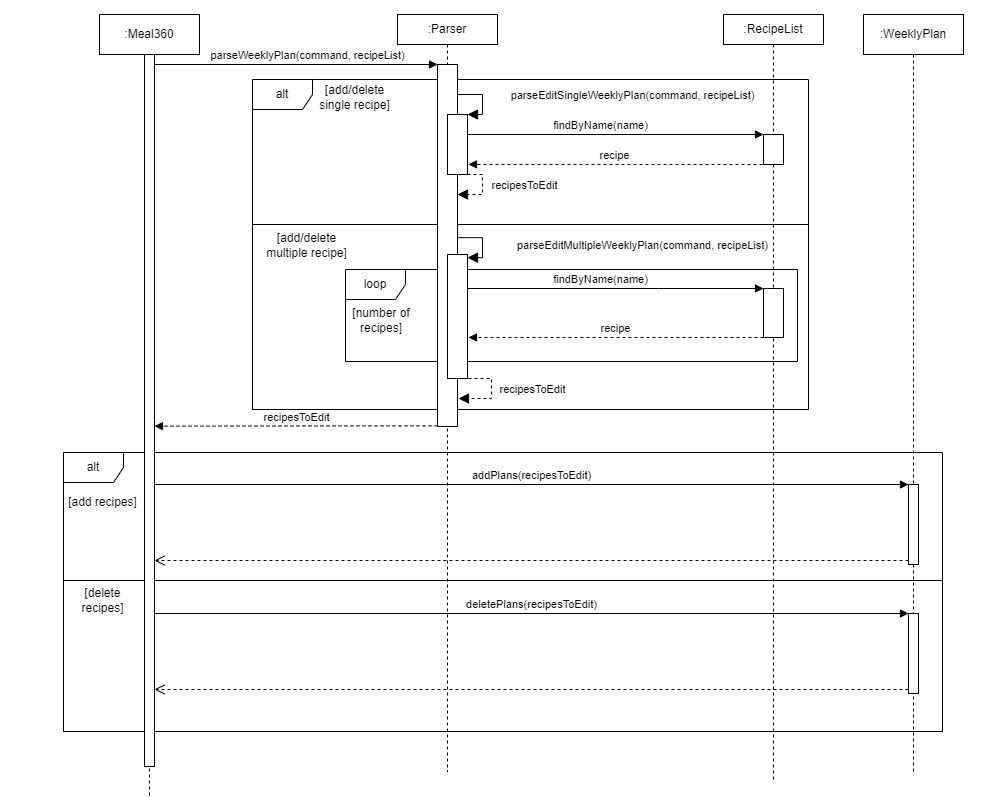

The diagram above was exported from draw.io. Its source (the exported page's mxGraphModel, read from the mxfile embedded in the PNG):
<mxGraphModel dx="2097" dy="734" grid="0" gridSize="10" guides="1" tooltips="1" connect="1" arrows="1" fold="1" page="1" pageScale="1" pageWidth="850" pageHeight="1100" math="0" shadow="0">
  <root>
    <mxCell id="0" />
    <mxCell id="1" parent="0" />
    <mxCell id="sE_Y2_Jf2JV9OKqJufNB-25" value="" style="rounded=0;whiteSpace=wrap;html=1;strokeColor=none;" vertex="1" parent="1">
      <mxGeometry x="-92" y="36" width="981" height="793" as="geometry" />
    </mxCell>
    <mxCell id="sE_Y2_Jf2JV9OKqJufNB-16" value="" style="rounded=0;whiteSpace=wrap;html=1;" vertex="1" parent="1">
      <mxGeometry x="-29" y="616" width="879" height="151" as="geometry" />
    </mxCell>
    <mxCell id="sE_Y2_Jf2JV9OKqJufNB-8" value="alt" style="shape=umlFrame;whiteSpace=wrap;html=1;pointerEvents=0;" vertex="1" parent="1">
      <mxGeometry x="-29" y="488" width="879" height="128" as="geometry" />
    </mxCell>
    <mxCell id="eVLXVwyf9Lb1JWxI9B7_-4" value="" style="rounded=0;whiteSpace=wrap;html=1;fillColor=none;" parent="1" vertex="1">
      <mxGeometry x="160" y="260" width="556" height="185" as="geometry" />
    </mxCell>
    <mxCell id="sE_Y2_Jf2JV9OKqJufNB-4" value="loop" style="shape=umlFrame;whiteSpace=wrap;html=1;" vertex="1" parent="1">
      <mxGeometry x="253" y="305" width="452" height="92" as="geometry" />
    </mxCell>
    <mxCell id="eVLXVwyf9Lb1JWxI9B7_-20" value="recipesToEdit" style="html=1;verticalAlign=bottom;endArrow=block;edgeStyle=elbowEdgeStyle;elbow=vertical;curved=0;rounded=0;dashed=1;movable=1;resizable=1;rotatable=1;deletable=1;editable=1;connectable=1;" parent="1" edge="1" target="sE_Y2_Jf2JV9OKqJufNB-14">
      <mxGeometry width="80" relative="1" as="geometry">
        <mxPoint x="345" y="461.3333333333333" as="sourcePoint" />
        <mxPoint x="140" y="460.99999999999994" as="targetPoint" />
      </mxGeometry>
    </mxCell>
    <mxCell id="aVTwf816iTMgkMdp0P0Y-4" value="alt" style="shape=umlFrame;whiteSpace=wrap;html=1;pointerEvents=0;" parent="1" vertex="1">
      <mxGeometry x="160" y="115" width="556" height="145" as="geometry" />
    </mxCell>
    <mxCell id="pLzLmuxg1x--91k32gYR-6" value=":RecipeList" style="shape=umlLifeline;perimeter=lifelinePerimeter;whiteSpace=wrap;html=1;container=1;dropTarget=0;collapsible=0;recursiveResize=0;outlineConnect=0;portConstraint=eastwest;newEdgeStyle={&quot;edgeStyle&quot;:&quot;elbowEdgeStyle&quot;,&quot;elbow&quot;:&quot;vertical&quot;,&quot;curved&quot;:0,&quot;rounded&quot;:0};size=30;" parent="1" vertex="1">
      <mxGeometry x="631" y="50" width="100" height="765" as="geometry" />
    </mxCell>
    <mxCell id="pLzLmuxg1x--91k32gYR-4" value="" style="html=1;points=[];perimeter=orthogonalPerimeter;outlineConnect=0;targetShapes=umlLifeline;portConstraint=eastwest;newEdgeStyle={&quot;edgeStyle&quot;:&quot;elbowEdgeStyle&quot;,&quot;elbow&quot;:&quot;vertical&quot;,&quot;curved&quot;:0,&quot;rounded&quot;:0};" parent="pLzLmuxg1x--91k32gYR-6" vertex="1">
      <mxGeometry x="40" y="120" width="20" height="30" as="geometry" />
    </mxCell>
    <mxCell id="pLzLmuxg1x--91k32gYR-5" value=":Parser" style="shape=umlLifeline;perimeter=lifelinePerimeter;whiteSpace=wrap;html=1;container=1;dropTarget=0;collapsible=0;recursiveResize=0;outlineConnect=0;portConstraint=eastwest;newEdgeStyle={&quot;edgeStyle&quot;:&quot;elbowEdgeStyle&quot;,&quot;elbow&quot;:&quot;vertical&quot;,&quot;curved&quot;:0,&quot;rounded&quot;:0};size=30;" parent="1" vertex="1">
      <mxGeometry x="305" y="50" width="100" height="757" as="geometry" />
    </mxCell>
    <mxCell id="pLzLmuxg1x--91k32gYR-3" value="" style="html=1;points=[];perimeter=orthogonalPerimeter;outlineConnect=0;targetShapes=umlLifeline;portConstraint=eastwest;newEdgeStyle={&quot;edgeStyle&quot;:&quot;elbowEdgeStyle&quot;,&quot;elbow&quot;:&quot;vertical&quot;,&quot;curved&quot;:0,&quot;rounded&quot;:0};" parent="pLzLmuxg1x--91k32gYR-5" vertex="1">
      <mxGeometry x="40" y="50" width="20" height="362" as="geometry" />
    </mxCell>
    <mxCell id="aVTwf816iTMgkMdp0P0Y-3" value="" style="html=1;points=[];perimeter=orthogonalPerimeter;outlineConnect=0;targetShapes=umlLifeline;portConstraint=eastwest;newEdgeStyle={&quot;edgeStyle&quot;:&quot;elbowEdgeStyle&quot;,&quot;elbow&quot;:&quot;vertical&quot;,&quot;curved&quot;:0,&quot;rounded&quot;:0};" parent="pLzLmuxg1x--91k32gYR-5" vertex="1">
      <mxGeometry x="50" y="100" width="20" height="60" as="geometry" />
    </mxCell>
    <mxCell id="pLzLmuxg1x--91k32gYR-8" value="parseWeeklyPlan(command, recipeList)" style="html=1;verticalAlign=bottom;endArrow=block;edgeStyle=elbowEdgeStyle;elbow=vertical;curved=0;rounded=0;" parent="1" target="pLzLmuxg1x--91k32gYR-3" edge="1">
      <mxGeometry x="0.2529" width="80" relative="1" as="geometry">
        <mxPoint x="119" y="100" as="sourcePoint" />
        <mxPoint x="290" y="100" as="targetPoint" />
        <mxPoint as="offset" />
        <Array as="points">
          <mxPoint x="58" y="100" />
        </Array>
      </mxGeometry>
    </mxCell>
    <mxCell id="pLzLmuxg1x--91k32gYR-11" value="findByName(name)" style="html=1;verticalAlign=bottom;endArrow=block;edgeStyle=elbowEdgeStyle;elbow=vertical;curved=0;rounded=0;" parent="1" source="aVTwf816iTMgkMdp0P0Y-3" edge="1" target="pLzLmuxg1x--91k32gYR-4">
      <mxGeometry x="-0.1012" width="80" relative="1" as="geometry">
        <mxPoint x="380" y="170" as="sourcePoint" />
        <mxPoint x="720" y="170" as="targetPoint" />
        <mxPoint as="offset" />
        <Array as="points">
          <mxPoint x="670" y="170" />
        </Array>
      </mxGeometry>
    </mxCell>
    <mxCell id="pLzLmuxg1x--91k32gYR-13" value="recipe" style="html=1;verticalAlign=bottom;endArrow=block;edgeStyle=elbowEdgeStyle;elbow=vertical;curved=0;rounded=0;dashed=1;" parent="1" edge="1">
      <mxGeometry x="0.0012" width="80" relative="1" as="geometry">
        <mxPoint x="670" y="200" as="sourcePoint" />
        <mxPoint x="376" y="199" as="targetPoint" />
        <mxPoint as="offset" />
      </mxGeometry>
    </mxCell>
    <mxCell id="aVTwf816iTMgkMdp0P0Y-9" value="[add/delete single recipe]" style="text;html=1;strokeColor=none;fillColor=none;align=center;verticalAlign=middle;whiteSpace=wrap;rounded=0;" parent="1" vertex="1">
      <mxGeometry x="223" y="118" width="79" height="30" as="geometry" />
    </mxCell>
    <mxCell id="eVLXVwyf9Lb1JWxI9B7_-2" value="recipesToEdit" style="html=1;verticalAlign=bottom;endArrow=block;dashed=1;endSize=8;edgeStyle=elbowEdgeStyle;rounded=0;endFill=1;" parent="1" source="aVTwf816iTMgkMdp0P0Y-3" edge="1">
      <mxGeometry x="0.1667" y="-42" relative="1" as="geometry">
        <mxPoint x="395" y="210" as="sourcePoint" />
        <mxPoint x="365" y="230" as="targetPoint" />
        <Array as="points">
          <mxPoint x="390" y="210" />
        </Array>
        <mxPoint x="42" y="42" as="offset" />
      </mxGeometry>
    </mxCell>
    <mxCell id="eVLXVwyf9Lb1JWxI9B7_-6" value="[add/delete multiple recipe]" style="text;html=1;strokeColor=none;fillColor=none;align=center;verticalAlign=middle;whiteSpace=wrap;rounded=0;" parent="1" vertex="1">
      <mxGeometry x="170" y="266" width="89" height="30" as="geometry" />
    </mxCell>
    <mxCell id="eVLXVwyf9Lb1JWxI9B7_-15" value="parseEditSingleWeeklyPlan(command, recipeList)" style="html=1;verticalAlign=bottom;endArrow=block;endSize=8;edgeStyle=elbowEdgeStyle;rounded=0;endFill=1;" parent="1" source="pLzLmuxg1x--91k32gYR-3" edge="1">
      <mxGeometry x="0.1724" y="150" relative="1" as="geometry">
        <mxPoint x="385" y="130" as="sourcePoint" />
        <mxPoint x="375" y="150" as="targetPoint" />
        <Array as="points">
          <mxPoint x="390" y="130" />
        </Array>
        <mxPoint as="offset" />
      </mxGeometry>
    </mxCell>
    <mxCell id="eVLXVwyf9Lb1JWxI9B7_-16" value="" style="html=1;points=[];perimeter=orthogonalPerimeter;outlineConnect=0;targetShapes=umlLifeline;portConstraint=eastwest;newEdgeStyle={&quot;edgeStyle&quot;:&quot;elbowEdgeStyle&quot;,&quot;elbow&quot;:&quot;vertical&quot;,&quot;curved&quot;:0,&quot;rounded&quot;:0};" parent="1" vertex="1">
      <mxGeometry x="671" y="324" width="20" height="49" as="geometry" />
    </mxCell>
    <mxCell id="eVLXVwyf9Lb1JWxI9B7_-17" value="" style="html=1;points=[];perimeter=orthogonalPerimeter;outlineConnect=0;targetShapes=umlLifeline;portConstraint=eastwest;newEdgeStyle={&quot;edgeStyle&quot;:&quot;elbowEdgeStyle&quot;,&quot;elbow&quot;:&quot;vertical&quot;,&quot;curved&quot;:0,&quot;rounded&quot;:0};" parent="1" vertex="1">
      <mxGeometry x="355" y="290" width="20" height="124" as="geometry" />
    </mxCell>
    <mxCell id="eVLXVwyf9Lb1JWxI9B7_-18" value="findByName(name)" style="html=1;verticalAlign=bottom;endArrow=block;edgeStyle=elbowEdgeStyle;elbow=vertical;curved=0;rounded=0;" parent="1" source="eVLXVwyf9Lb1JWxI9B7_-17" edge="1" target="eVLXVwyf9Lb1JWxI9B7_-16">
      <mxGeometry x="-0.1023" width="80" relative="1" as="geometry">
        <mxPoint x="380" y="313.16999999999996" as="sourcePoint" />
        <mxPoint x="720" y="313.16999999999996" as="targetPoint" />
        <mxPoint as="offset" />
        <Array as="points">
          <mxPoint x="566" y="324" />
        </Array>
      </mxGeometry>
    </mxCell>
    <mxCell id="eVLXVwyf9Lb1JWxI9B7_-19" value="recipe" style="html=1;verticalAlign=bottom;endArrow=block;edgeStyle=elbowEdgeStyle;elbow=vertical;curved=0;rounded=0;dashed=1;" parent="1" edge="1">
      <mxGeometry width="80" relative="1" as="geometry">
        <mxPoint x="671" y="373" as="sourcePoint" />
        <mxPoint x="376" y="372.99999999999994" as="targetPoint" />
      </mxGeometry>
    </mxCell>
    <mxCell id="eVLXVwyf9Lb1JWxI9B7_-22" value="parseEditMultipleWeeklyPlan(command, recipeList)" style="html=1;verticalAlign=bottom;endArrow=block;endSize=8;edgeStyle=elbowEdgeStyle;rounded=0;endFill=1;" parent="1" edge="1">
      <mxGeometry x="0.3943" y="160" relative="1" as="geometry">
        <mxPoint x="365" y="273.16999999999996" as="sourcePoint" />
        <mxPoint x="375" y="293.16999999999996" as="targetPoint" />
        <Array as="points">
          <mxPoint x="390" y="273.16999999999996" />
        </Array>
        <mxPoint as="offset" />
      </mxGeometry>
    </mxCell>
    <mxCell id="sE_Y2_Jf2JV9OKqJufNB-2" value=":Meal360" style="shape=umlLifeline;perimeter=lifelinePerimeter;whiteSpace=wrap;html=1;container=1;collapsible=0;recursiveResize=0;outlineConnect=0;" vertex="1" parent="1">
      <mxGeometry x="7" y="50" width="100" height="781" as="geometry" />
    </mxCell>
    <mxCell id="sE_Y2_Jf2JV9OKqJufNB-14" value="" style="html=1;points=[];perimeter=orthogonalPerimeter;" vertex="1" parent="sE_Y2_Jf2JV9OKqJufNB-2">
      <mxGeometry x="45" y="40" width="10" height="712" as="geometry" />
    </mxCell>
    <mxCell id="sE_Y2_Jf2JV9OKqJufNB-5" value="[number of recipes]" style="text;html=1;strokeColor=none;fillColor=none;align=center;verticalAlign=middle;whiteSpace=wrap;rounded=0;" vertex="1" parent="1">
      <mxGeometry x="259" y="340.5" width="60" height="30" as="geometry" />
    </mxCell>
    <mxCell id="sE_Y2_Jf2JV9OKqJufNB-6" value="recipesToEdit" style="html=1;verticalAlign=bottom;endArrow=block;dashed=1;endSize=8;edgeStyle=elbowEdgeStyle;rounded=0;endFill=1;" edge="1" parent="1">
      <mxGeometry x="0.1667" y="-42" relative="1" as="geometry">
        <mxPoint x="376" y="414" as="sourcePoint" />
        <mxPoint x="366" y="434" as="targetPoint" />
        <Array as="points">
          <mxPoint x="399" y="609" />
        </Array>
        <mxPoint x="42" y="42" as="offset" />
      </mxGeometry>
    </mxCell>
    <mxCell id="sE_Y2_Jf2JV9OKqJufNB-9" value="[add recipes]" style="text;html=1;strokeColor=none;fillColor=none;align=center;verticalAlign=middle;whiteSpace=wrap;rounded=0;" vertex="1" parent="1">
      <mxGeometry x="-29" y="523" width="79" height="30" as="geometry" />
    </mxCell>
    <mxCell id="sE_Y2_Jf2JV9OKqJufNB-10" value=":WeeklyPlan" style="shape=umlLifeline;perimeter=lifelinePerimeter;whiteSpace=wrap;html=1;container=1;collapsible=0;recursiveResize=0;outlineConnect=0;" vertex="1" parent="1">
      <mxGeometry x="771" y="50" width="100" height="757" as="geometry" />
    </mxCell>
    <mxCell id="sE_Y2_Jf2JV9OKqJufNB-11" value="" style="html=1;points=[];perimeter=orthogonalPerimeter;" vertex="1" parent="sE_Y2_Jf2JV9OKqJufNB-10">
      <mxGeometry x="45" y="470" width="10" height="80" as="geometry" />
    </mxCell>
    <mxCell id="sE_Y2_Jf2JV9OKqJufNB-21" value="" style="html=1;points=[];perimeter=orthogonalPerimeter;" vertex="1" parent="sE_Y2_Jf2JV9OKqJufNB-10">
      <mxGeometry x="45" y="599" width="10" height="80" as="geometry" />
    </mxCell>
    <mxCell id="sE_Y2_Jf2JV9OKqJufNB-12" value="addPlans(recipesToEdit)" style="html=1;verticalAlign=bottom;endArrow=block;entryX=0;entryY=0;rounded=0;" edge="1" target="sE_Y2_Jf2JV9OKqJufNB-11" parent="1" source="sE_Y2_Jf2JV9OKqJufNB-14">
      <mxGeometry relative="1" as="geometry">
        <mxPoint x="746" y="520" as="sourcePoint" />
      </mxGeometry>
    </mxCell>
    <mxCell id="sE_Y2_Jf2JV9OKqJufNB-13" value="" style="html=1;verticalAlign=bottom;endArrow=open;dashed=1;endSize=8;exitX=0;exitY=0.95;rounded=0;" edge="1" source="sE_Y2_Jf2JV9OKqJufNB-11" parent="1" target="sE_Y2_Jf2JV9OKqJufNB-14">
      <mxGeometry relative="1" as="geometry">
        <mxPoint x="746" y="596" as="targetPoint" />
      </mxGeometry>
    </mxCell>
    <mxCell id="sE_Y2_Jf2JV9OKqJufNB-22" value="deletePlans(recipesToEdit)" style="html=1;verticalAlign=bottom;endArrow=block;entryX=0;entryY=0;rounded=0;" edge="1" target="sE_Y2_Jf2JV9OKqJufNB-21" parent="1">
      <mxGeometry relative="1" as="geometry">
        <mxPoint x="62" y="649" as="sourcePoint" />
      </mxGeometry>
    </mxCell>
    <mxCell id="sE_Y2_Jf2JV9OKqJufNB-23" value="" style="html=1;verticalAlign=bottom;endArrow=open;dashed=1;endSize=8;exitX=0;exitY=0.95;rounded=0;" edge="1" source="sE_Y2_Jf2JV9OKqJufNB-21" parent="1">
      <mxGeometry relative="1" as="geometry">
        <mxPoint x="62" y="725" as="targetPoint" />
      </mxGeometry>
    </mxCell>
    <mxCell id="sE_Y2_Jf2JV9OKqJufNB-24" value="[delete recipes]" style="text;html=1;strokeColor=none;fillColor=none;align=center;verticalAlign=middle;whiteSpace=wrap;rounded=0;" vertex="1" parent="1">
      <mxGeometry x="-29" y="621" width="79" height="30" as="geometry" />
    </mxCell>
  </root>
</mxGraphModel>